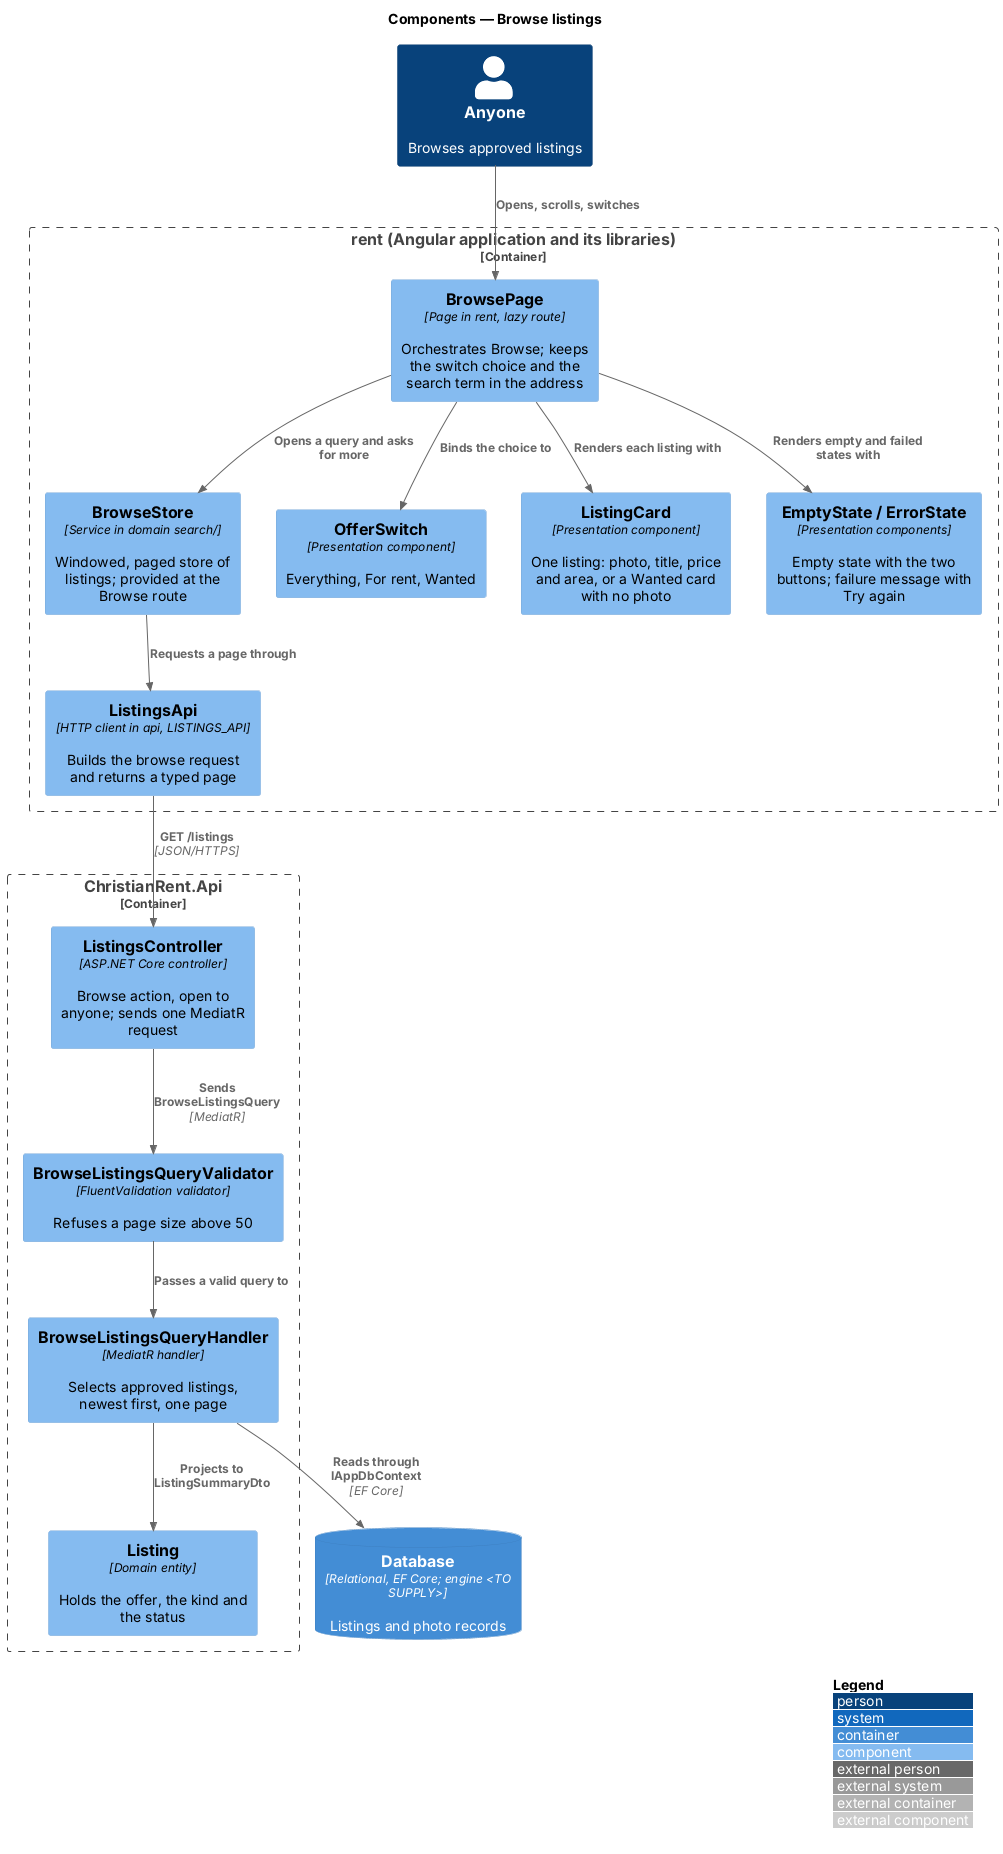

The diagram above was rendered by PlantUML. Its source (embedded in the PNG):
@startuml
!include <C4/C4_Component>
LAYOUT_WITH_LEGEND()
title Components — Browse listings

Person(anyone, "Anyone", "Browses approved listings")
Container_Boundary(rent, "rent (Angular application and its libraries)") {
  Component(page, "BrowsePage", "Page in rent, lazy route", "Orchestrates Browse; keeps the switch choice and the search term in the address")
  Component(store, "BrowseStore", "Service in domain search/", "Windowed, paged store of listings; provided at the Browse route")
  Component(client, "ListingsApi", "HTTP client in api, LISTINGS_API", "Builds the browse request and returns a typed page")
  Component(switch, "OfferSwitch", "Presentation component", "Everything, For rent, Wanted")
  Component(card, "ListingCard", "Presentation component", "One listing: photo, title, price and area, or a Wanted card with no photo")
  Component(empty, "EmptyState / ErrorState", "Presentation components", "Empty state with the two buttons; failure message with Try again")
}
Container_Boundary(api, "ChristianRent.Api") {
  Component(ctrl, "ListingsController", "ASP.NET Core controller", "Browse action, open to anyone; sends one MediatR request")
  Component(validator, "BrowseListingsQueryValidator", "FluentValidation validator", "Refuses a page size above 50")
  Component(handler, "BrowseListingsQueryHandler", "MediatR handler", "Selects approved listings, newest first, one page")
  Component(entity, "Listing", "Domain entity", "Holds the offer, the kind and the status")
}
ContainerDb(db, "Database", "Relational, EF Core; engine <TO SUPPLY>", "Listings and photo records")

Rel(anyone, page, "Opens, scrolls, switches")
Rel(page, switch, "Binds the choice to")
Rel(page, card, "Renders each listing with")
Rel(page, empty, "Renders empty and failed states with")
Rel(page, store, "Opens a query and asks for more")
Rel(store, client, "Requests a page through")
Rel(client, ctrl, "GET /listings", "JSON/HTTPS")
Rel(ctrl, validator, "Sends BrowseListingsQuery", "MediatR")
Rel(validator, handler, "Passes a valid query to")
Rel(handler, entity, "Projects to ListingSummaryDto")
Rel(handler, db, "Reads through IAppDbContext", "EF Core")
@enduml